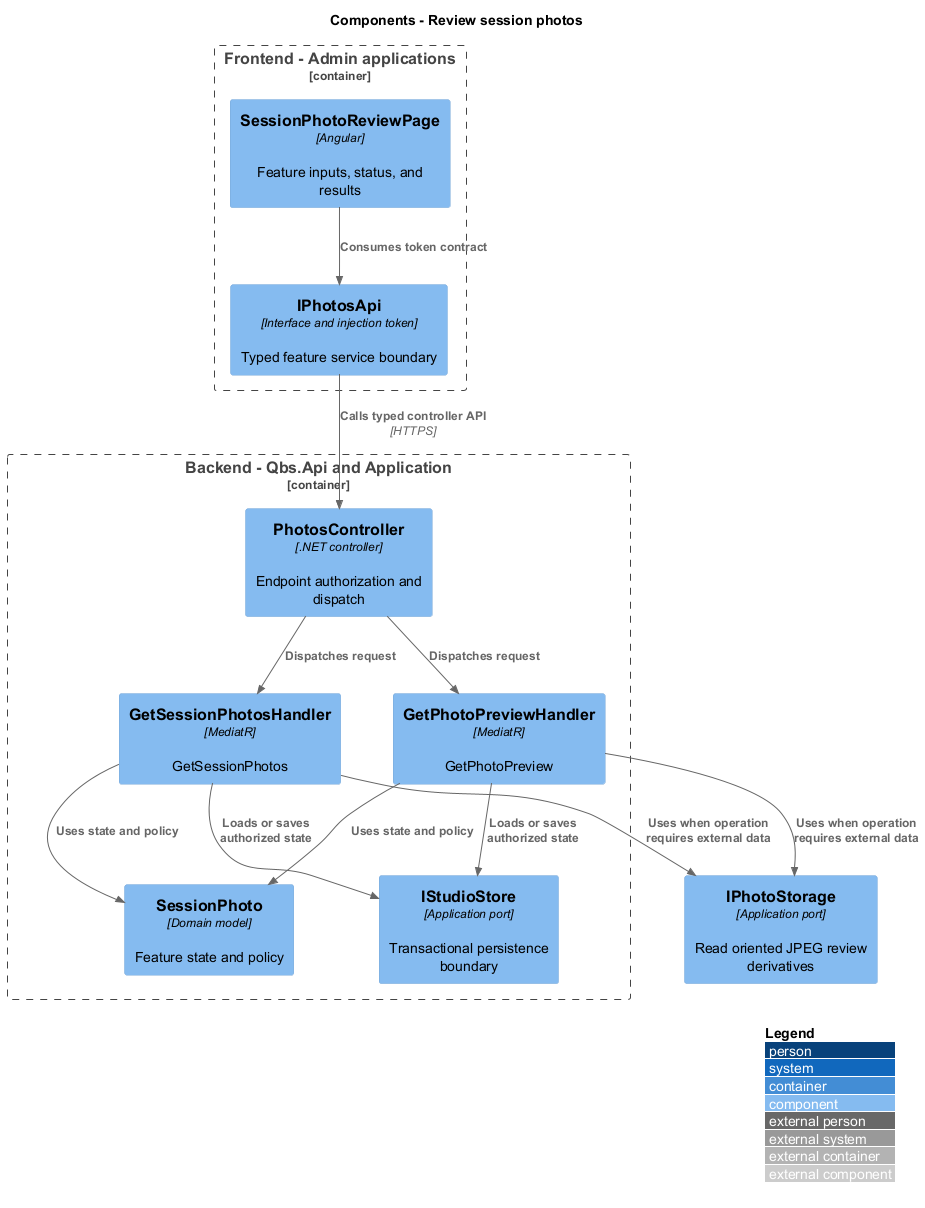

The diagram above was rendered by PlantUML. Its source (embedded in the PNG):
@startuml
!include <C4/C4_Component>
LAYOUT_WITH_LEGEND()
title Components - Review session photos
Container_Boundary(frontend, "Frontend - Admin applications") {
 Component(page, "SessionPhotoReviewPage", "Angular", "Feature inputs, status, and results")
 Component(client, "IPhotosApi", "Interface and injection token", "Typed feature service boundary")
}
Container_Boundary(api, "Backend - Qbs.Api and Application") {
 Component(ctrl, "PhotosController", ".NET controller", "Endpoint authorization and dispatch")
 Component(handler0, "GetSessionPhotosHandler", "MediatR", "GetSessionPhotos")
 Component(handler1, "GetPhotoPreviewHandler", "MediatR", "GetPhotoPreview")
 Component(entity, "SessionPhoto", "Domain model", "Feature state and policy")
 Component(store, "IStudioStore", "Application port", "Transactional persistence boundary")
}
Rel(page, client, "Consumes token contract")
Rel(client, ctrl, "Calls typed controller API", "HTTPS")
Rel(ctrl, handler0, "Dispatches request")
Rel(handler0, entity, "Uses state and policy")
Rel(handler0, store, "Loads or saves authorized state")
Rel(ctrl, handler1, "Dispatches request")
Rel(handler1, entity, "Uses state and policy")
Rel(handler1, store, "Loads or saves authorized state")
Component(ext, "IPhotoStorage", "Application port", "Read oriented JPEG review derivatives")
Rel(handler0, ext, "Uses when operation requires external data")
Rel(handler1, ext, "Uses when operation requires external data")
@enduml